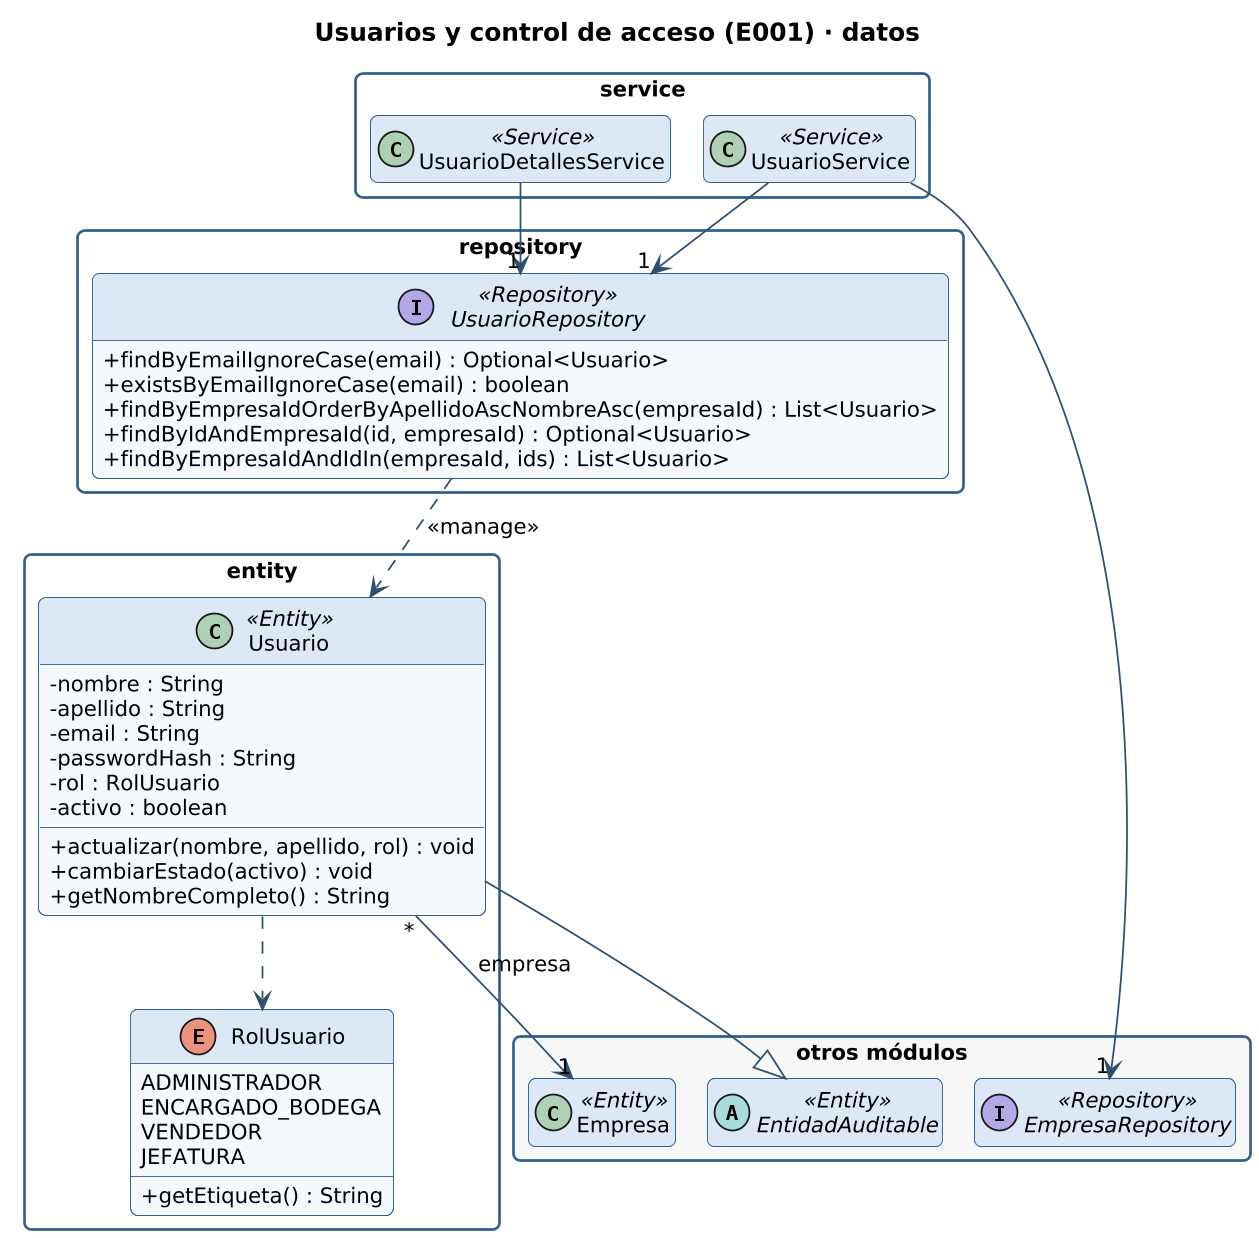

The diagram above was rendered by PlantUML. Its source (embedded in the PNG):
@startuml clases-usuarios-datos
!include _estilo.iuml
hide empty members
skinparam classAttributeIconSize 0
skinparam packageStyle rectangle
skinparam nodesep 25
skinparam ranksep 45
title Usuarios y control de acceso (E001) · datos

package "service" {
  class UsuarioDetallesService <<Service>> {
  }
  class UsuarioService <<Service>> {
  }
}
package "repository" {
  interface UsuarioRepository <<Repository>> {
    + findByEmailIgnoreCase(email) : Optional<Usuario>
    + existsByEmailIgnoreCase(email) : boolean
    + findByEmpresaIdOrderByApellidoAscNombreAsc(empresaId) : List<Usuario>
    + findByIdAndEmpresaId(id, empresaId) : Optional<Usuario>
    + findByEmpresaIdAndIdIn(empresaId, ids) : List<Usuario>
  }
}
package "entity" {
  class Usuario <<Entity>> {
    - nombre : String
    - apellido : String
    - email : String
    - passwordHash : String
    - rol : RolUsuario
    - activo : boolean
    + actualizar(nombre, apellido, rol) : void
    + cambiarEstado(activo) : void
    + getNombreCompleto() : String
  }
  enum RolUsuario {
    ADMINISTRADOR
    ENCARGADO_BODEGA
    VENDEDOR
    JEFATURA
    + getEtiqueta() : String
  }
}
package "otros módulos" #F7F7F7 {
  class Empresa <<Entity>>
  interface EmpresaRepository <<Repository>>
  abstract class EntidadAuditable <<Entity>>
}
UsuarioRepository ..> Usuario : <<manage>>
UsuarioService --> "1" UsuarioRepository
UsuarioService --> "1" EmpresaRepository
UsuarioDetallesService --> "1" UsuarioRepository
Usuario --|> EntidadAuditable
Usuario "*" --> "1" Empresa : empresa
Usuario ..> RolUsuario
@enduml